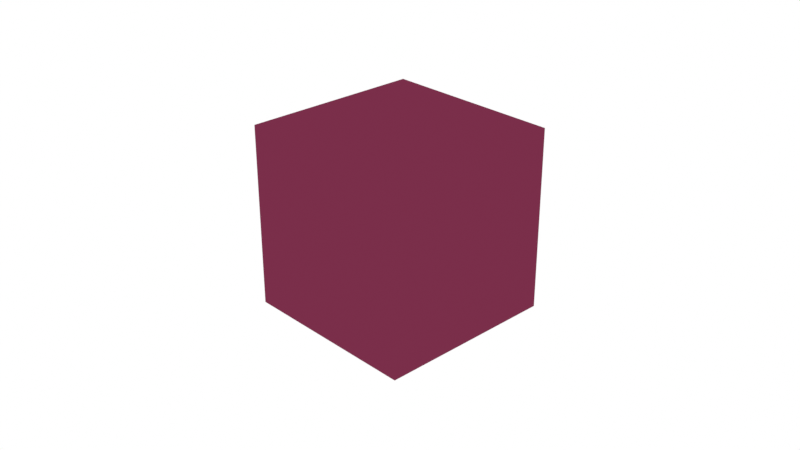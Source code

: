# Source: library.blend  (saved by Blender 4.1.23; exported with 4.5.12 LTS)
import bpy
from mathutils import Matrix  # noqa: F401  (used for matrix-valued properties, if any)

bpy.ops.wm.read_factory_settings(use_empty=True)
scene = bpy.context.scene
scene.name = 'Scene'

# ---- collections
col_collection = bpy.data.collections.new('Collection'); scene.collection.children.link(col_collection)

# ---- materials (node trees are filled in below, after node groups)
mat_material = bpy.data.materials.new('Material')
mat_material.alpha_threshold = 0.0
mat_material.use_transparent_shadow = False
mat_material.roughness = 0.5
mat_material.line_color = (0.0, 0.0, 0.0, 1.0)
mat_material_001 = bpy.data.materials.new('Material.001')
mat_material_001.use_transparent_shadow = False

# ---- node groups
ng_toon_shade_info = bpy.data.node_groups.new('Toon Shade Info', 'ShaderNodeTree')
_s = ng_toon_shade_info.interface.new_socket(name='Time Of Day', in_out='OUTPUT', socket_type='NodeSocketFloat')
_N = ng_toon_shade_info.nodes; _L = ng_toon_shade_info.links
n0 = _N.new('NodeGroupOutput'); n0.name = 'Group Output'; n0.location = (180, 0)
n1 = _N.new('NodeGroupInput'); n1.name = 'Group Input'; n1.location = (-314, 0)
n2 = _N.new('ShaderNodeAttribute'); n2.name = 'Attribute'; n2.location = (-63, 39)
n2.width = 193
n2.attribute_type = 'VIEW_LAYER'
n2.attribute_name = 'toon_shade.time_of_day'
_L.new(n2.outputs[2], n0.inputs[0])
n0.is_active_output = True
ng_toon_shade_goo = bpy.data.node_groups.new('Toon Shade Goo', 'ShaderNodeTree')
_s = ng_toon_shade_goo.interface.new_socket(name='Result', in_out='OUTPUT', socket_type='NodeSocketColor')
_s.default_value = (0.8, 0.8, 0.8, 1.0)
_s = ng_toon_shade_goo.interface.new_socket(name='Base', in_out='INPUT', socket_type='NodeSocketColor')
_s.default_value = (0.6621, 0.0194, 0.0194, 1.0)
_s = ng_toon_shade_goo.interface.new_socket(name='Shadow', in_out='INPUT', socket_type='NodeSocketColor')
_s.default_value = (0.06373, 0.0184, 0.0184, 1.0)
_s = ng_toon_shade_goo.interface.new_socket(name='Cast Shadow', in_out='INPUT', socket_type='NodeSocketFloat')
_s.subtype = 'FACTOR'
_s.default_value = 1.0
_s.min_value = 0.0
_s.max_value = 1.0
_s = ng_toon_shade_goo.interface.new_socket(name='WorldPosition', in_out='INPUT', socket_type='NodeSocketVector')
_s.hide_value = True
_s = ng_toon_shade_goo.interface.new_socket(name='Normal', in_out='INPUT', socket_type='NodeSocketVector')
_s.hide_value = True
ng_toon_shade_goo.interface.new_panel('Env Blender')
_s = ng_toon_shade_goo.interface.new_socket(name='Use Custom', in_out='INPUT', socket_type='NodeSocketBool')
_s = ng_toon_shade_goo.interface.new_socket(name='Custom Env Color', in_out='INPUT', socket_type='NodeSocketColor')
_s.default_value = (1.0, 1.0, 1.0, 1.0)
_s = ng_toon_shade_goo.interface.new_socket(name='Base Influence', in_out='INPUT', socket_type='NodeSocketFloat')
_s.subtype = 'FACTOR'
_s.default_value = 0.8
_s.min_value = 0.0
_s.max_value = 1.0
_s = ng_toon_shade_goo.interface.new_socket(name='Shadow Influence', in_out='INPUT', socket_type='NodeSocketFloat')
_s.subtype = 'FACTOR'
_s.default_value = 0.8
_s.min_value = 0.0
_s.max_value = 1.0
ng_toon_shade_goo.interface.new_panel('Lighting')
_s = ng_toon_shade_goo.interface.new_socket(name='Clamp Intensity', in_out='INPUT', socket_type='NodeSocketBool')
_s.default_value = True
_s = ng_toon_shade_goo.interface.new_socket(name='Light Color Influence', in_out='INPUT', socket_type='NodeSocketFloat')
_s.subtype = 'FACTOR'
_s.min_value = 0.0
_s.max_value = 1.0
_s = ng_toon_shade_goo.interface.new_socket(name='Intensity Multiplier', in_out='INPUT', socket_type='NodeSocketFloat')
_s.default_value = 1.0
_s.min_value = -1e+04
_s.max_value = 1e+04
ng_toon_shade_goo.interface.new_panel('Cel-Shade')
_s = ng_toon_shade_goo.interface.new_socket(name='Use Cel-Shade', in_out='INPUT', socket_type='NodeSocketBool')
_s = ng_toon_shade_goo.interface.new_socket(name='Steps', in_out='INPUT', socket_type='NodeSocketFloat')
_s.default_value = 1.0
_s.min_value = 1.0
_N = ng_toon_shade_goo.nodes; _L = ng_toon_shade_goo.links
n0 = _N.new('NodeGroupOutput'); n0.name = 'Group Output'; n0.location = (1070, 131)
n1 = _N.new('NodeGroupInput'); n1.name = 'Group Input'; n1.location = (-979, -67)
n2 = _N.new('NodeUndefined'); n2.name = 'Shader Info'; n2.location = (-2820, 105)
n3 = _N.new('ShaderNodeMix'); n3.name = 'Mix'; n3.location = (630, 265)
n3.data_type = 'RGBA'
n3.clamp_factor = False
n4 = _N.new('ShaderNodeMix'); n4.name = 'Mix.001'; n4.location = (84, -129)
n4.hide = True
n4.data_type = 'RGBA'
n4.blend_type = 'COLOR'
n5 = _N.new('ShaderNodeMix'); n5.name = 'Mix.002'; n5.location = (84, -82)
n5.hide = True
n5.data_type = 'RGBA'
n5.blend_type = 'COLOR'
n6 = _N.new('ShaderNodeSeparateColor'); n6.name = 'Separate Color'; n6.location = (-2461, 235)
n7 = _N.new('ShaderNodeCombineColor'); n7.name = 'Combine Color'; n7.location = (-2246, 308)
n7.inputs[2].default_value = 1.0
n8 = _N.new('ShaderNodeSeparateColor'); n8.name = 'Separate Color.001'; n8.location = (-306, -121)
n8.hide = True
n9 = _N.new('NodeReroute'); n9.name = 'Reroute'; n9.location = (15, -162)
n9.width = 16
n10 = _N.new('ShaderNodeVectorMath'); n10.name = 'Vector Math'; n10.location = (-120, -129)
n10.hide = True
n10.operation = 'SCALE'
n11 = _N.new('ShaderNodeVectorMath'); n11.name = 'Vector Math.001'; n11.location = (-121, -79)
n11.hide = True
n11.operation = 'SCALE'
n12 = _N.new('ShaderNodeMix'); n12.name = 'Mix.003'; n12.location = (-2628, 291)
n12.data_type = 'RGBA'
n12.blend_type = 'MULTIPLY'
n13 = _N.new('NodeGroupInput'); n13.name = 'Group Input.001'; n13.location = (-3025, 170)
n14 = _N.new('ShaderNodeMath'); n14.name = 'Math'; n14.location = (-1329, -187)
n14.operation = 'PINGPONG'
n14.inputs[1].default_value = 1.0
n15 = _N.new('NodeGroupInput'); n15.name = 'Group Input.002'; n15.location = (-303, 32)
n16 = _N.new('ShaderNodeMix'); n16.name = 'Mix.004'; n16.location = (-768, -147)
n16.hide = True
n16.data_type = 'RGBA'
n17 = _N.new('ShaderNodeMix'); n17.name = 'Mix.005'; n17.location = (440, 0)
n17.hide = True
n17.data_type = 'RGBA'
n18 = _N.new('ShaderNodeMix'); n18.name = 'Mix.006'; n18.location = (440, -40)
n18.hide = True
n18.data_type = 'RGBA'
n19 = _N.new('NodeGroupInput'); n19.name = 'Group Input.003'; n19.location = (-2246, 371)
n20 = _N.new('ShaderNodeClamp'); n20.name = 'Clamp'; n20.location = (-2249, 128)
n20.hide = True
n21 = _N.new('ShaderNodeMix'); n21.name = 'Mix.007'; n21.location = (-2069, 159)
n21.hide = True
n22 = _N.new('NodeReroute'); n22.name = 'Reroute.001'; n22.location = (-353, -159)
n22.width = 16
n23 = _N.new('ShaderNodeMix'); n23.name = 'Mix.008'; n23.location = (-538, -148)
n23.hide = True
n23.data_type = 'RGBA'
n24 = _N.new('NodeReroute'); n24.name = 'Reroute.002'; n24.location = (22, -232)
n24.width = 16
n24.socket_idname = 'NodeSocketFloat'
n25 = _N.new('ShaderNodeGroup'); n25.name = 'Group'; n25.location = (-1525, -191)
n25.node_tree = ng_toon_shade_info
n26 = _N.new('ShaderNodeValToRGB'); n26.name = 'Toon Shade Color Ramp'; n26.location = (-1062, -183)
while len(n26.color_ramp.elements) > 1: n26.color_ramp.elements.remove(n26.color_ramp.elements[-1])
n26.color_ramp.elements[0].position = 0.0; n26.color_ramp.elements[0].color = (1.0, 1.0, 1.0, 0.0)
_e = n26.color_ramp.elements.new(0.3841); _e.color = (0.8355, 0.6633, 0.2217, 0.2)
_e = n26.color_ramp.elements.new(0.5045); _e.color = (0.4445, 0.2469, 0.03646, 0.4)
_e = n26.color_ramp.elements.new(0.5727); _e.color = (0.2219, 0.1273, 0.1966, 0.7)
_e = n26.color_ramp.elements.new(0.6409); _e.color = (0.02981, 0.07336, 0.1669, 1.0)
n27 = _N.new('ShaderNodeMix'); n27.name = 'Mix.009'; n27.location = (-546, -224)
n27.hide = True
n28 = _N.new('ShaderNodeMapRange'); n28.name = 'Map Range'; n28.location = (-1328, 157)
n28.clamp = False
n28.interpolation_type = 'STEPPED'
n29 = _N.new('ShaderNodeMath'); n29.name = 'Math.002'; n29.location = (-1538, 3)
n29.hide = True
n29.operation = 'DIVIDE'
n29.inputs[0].default_value = 1.0
n30 = _N.new('ShaderNodeMath'); n30.name = 'Math.003'; n30.location = (-1534, 152)
n30.hide = True
n30.operation = 'GREATER_THAN'
n30.inputs[1].default_value = 0.0
n31 = _N.new('ShaderNodeMath'); n31.name = 'Math.007'; n31.location = (-1538, -42)
n31.hide = True
n31.operation = 'SUBTRACT'
n31.inputs[1].default_value = 1.0
n32 = _N.new('NodeReroute'); n32.name = 'Reroute.003'; n32.location = (-1590, -19)
n32.width = 16
n32.socket_idname = 'NodeSocketFloat'
n33 = _N.new('ShaderNodeMix'); n33.name = 'Mix.010'; n33.location = (-959, 212)
n33.hide = True
n34 = _N.new('NodeReroute'); n34.name = 'Reroute.004'; n34.location = (-996, 180)
n34.width = 16
n34.socket_idname = 'NodeSocketFloat'
n35 = _N.new('NodeReroute'); n35.name = 'Reroute.005'; n35.location = (-1637, 183)
n35.width = 16
n35.socket_idname = 'NodeSocketFloat'
n36 = _N.new('ShaderNodeMath'); n36.name = 'Math.004'; n36.location = (-1134, 154)
n36.hide = True
n36.operation = 'MULTIPLY'
n37 = _N.new('NodeReroute'); n37.name = 'Reroute.006'; n37.location = (-1635, 28)
n37.width = 16
n37.socket_idname = 'NodeSocketFloat'
n38 = _N.new('ShaderNodeMath'); n38.name = 'Math.005'; n38.location = (-1906, 71)
n38.label = 'Intensity Multiplier'
n38.hide = True
n38.operation = 'MULTIPLY'
n39 = _N.new('NodeReroute'); n39.name = 'Reroute.007'; n39.location = (-665, 249)
n39.width = 16
n40 = _N.new('NodeReroute'); n40.name = 'Reroute.008'; n40.location = (-686, 133)
n40.width = 16
n40.socket_idname = 'NodeSocketFloat'
n41 = _N.new('NodeGroupInput'); n41.name = 'Group Input.004'; n41.location = (-2085, 42)
_L.new(n6.outputs[0], n7.inputs[0])
_L.new(n40.outputs[0], n3.inputs[0])
_L.new(n18.outputs[2], n3.inputs[6])
_L.new(n8.outputs[2], n11.inputs[3])
_L.new(n9.outputs[0], n4.inputs[7])
_L.new(n17.outputs[2], n3.inputs[7])
_L.new(n6.outputs[1], n7.inputs[1])
_L.new(n22.outputs[0], n9.inputs[0])
_L.new(n9.outputs[0], n5.inputs[7])
_L.new(n11.outputs[0], n5.inputs[6])
_L.new(n8.outputs[2], n10.inputs[3])
_L.new(n10.outputs[0], n4.inputs[6])
_L.new(n2.outputs[0], n12.inputs[6])
_L.new(n2.outputs[1], n12.inputs[7])
_L.new(n12.outputs[2], n6.inputs[0])
_L.new(n13.outputs[2], n12.inputs[0])
_L.new(n13.outputs[3], n2.inputs[0])
_L.new(n13.outputs[4], n2.inputs[1])
_L.new(n25.outputs[0], n14.inputs[0])
_L.new(n15.outputs[1], n10.inputs[0])
_L.new(n15.outputs[0], n11.inputs[0])
_L.new(n1.outputs[6], n16.inputs[7])
_L.new(n1.outputs[5], n16.inputs[0])
_L.new(n22.outputs[0], n8.inputs[0])
_L.new(n15.outputs[0], n17.inputs[6])
_L.new(n15.outputs[7], n17.inputs[0])
_L.new(n15.outputs[1], n18.inputs[6])
_L.new(n15.outputs[8], n18.inputs[0])
_L.new(n4.outputs[2], n18.inputs[7])
_L.new(n3.outputs[2], n0.inputs[0])
_L.new(n6.outputs[2], n20.inputs[0])
_L.new(n19.outputs[9], n21.inputs[0])
_L.new(n6.outputs[2], n21.inputs[2])
_L.new(n20.outputs[0], n21.inputs[3])
_L.new(n23.outputs[2], n22.inputs[0])
_L.new(n16.outputs[2], n23.inputs[6])
_L.new(n39.outputs[0], n23.inputs[7])
_L.new(n5.outputs[2], n17.inputs[7])
_L.new(n24.outputs[0], n5.inputs[0])
_L.new(n24.outputs[0], n4.inputs[0])
_L.new(n14.outputs[0], n26.inputs[0])
_L.new(n26.outputs[0], n16.inputs[6])
_L.new(n26.outputs[1], n27.inputs[2])
_L.new(n27.outputs[0], n24.inputs[0])
_L.new(n1.outputs[10], n27.inputs[0])
_L.new(n1.outputs[10], n23.inputs[0])
_L.new(n29.outputs[0], n28.inputs[3])
_L.new(n31.outputs[0], n28.inputs[5])
_L.new(n32.outputs[0], n31.inputs[0])
_L.new(n32.outputs[0], n29.inputs[1])
_L.new(n34.outputs[0], n33.inputs[2])
_L.new(n35.outputs[0], n34.inputs[0])
_L.new(n28.outputs[0], n36.inputs[1])
_L.new(n30.outputs[0], n36.inputs[0])
_L.new(n36.outputs[0], n33.inputs[3])
_L.new(n35.outputs[0], n30.inputs[0])
_L.new(n37.outputs[0], n28.inputs[0])
_L.new(n35.outputs[0], n37.inputs[0])
_L.new(n38.outputs[0], n35.inputs[0])
_L.new(n7.outputs[0], n39.inputs[0])
_L.new(n40.outputs[0], n27.inputs[3])
_L.new(n21.outputs[0], n38.inputs[0])
_L.new(n41.outputs[11], n38.inputs[1])
_L.new(n41.outputs[13], n32.inputs[0])
_L.new(n33.outputs[0], n40.inputs[0])
_L.new(n41.outputs[12], n33.inputs[0])
n0.is_active_output = True
ng_toon_shader_v1 = bpy.data.node_groups.new('Toon Shader V1', 'ShaderNodeTree')
_s = ng_toon_shader_v1.interface.new_socket(name='Result', in_out='OUTPUT', socket_type='NodeSocketColor')
_s.default_value = (0.8, 0.8, 0.8, 1.0)
_s = ng_toon_shader_v1.interface.new_socket(name='Shadow', in_out='INPUT', socket_type='NodeSocketColor')
_s.default_value = (0.06373, 0.0184, 0.0184, 1.0)
_s = ng_toon_shader_v1.interface.new_socket(name='Base', in_out='INPUT', socket_type='NodeSocketColor')
_s.default_value = (0.6621, 0.0194, 0.0194, 1.0)
_s = ng_toon_shader_v1.interface.new_socket(name='Cast Shadow', in_out='INPUT', socket_type='NodeSocketFloat')
_s.subtype = 'FACTOR'
_s.default_value = 1.0
_s.min_value = 0.0
_s.max_value = 1.0
_s = ng_toon_shader_v1.interface.new_socket(name='WorldPosition', in_out='INPUT', socket_type='NodeSocketVector')
_s.hide_value = True
_s = ng_toon_shader_v1.interface.new_socket(name='Normal', in_out='INPUT', socket_type='NodeSocketVector')
_s.hide_value = True
ng_toon_shader_v1.interface.new_panel('Env Blender')
_s = ng_toon_shader_v1.interface.new_socket(name='Type', in_out='INPUT', socket_type='NodeSocketInt')
_s = ng_toon_shader_v1.interface.new_socket(name='Env Color', in_out='INPUT', socket_type='NodeSocketColor')
_s.default_value = (1.0, 1.0, 1.0, 1.0)
_s = ng_toon_shader_v1.interface.new_socket(name='Base Influence', in_out='INPUT', socket_type='NodeSocketFloat')
_s.subtype = 'FACTOR'
_s.default_value = 0.2
_s.min_value = 0.0
_s.max_value = 1.0
_s = ng_toon_shader_v1.interface.new_socket(name='Shadow Influence', in_out='INPUT', socket_type='NodeSocketFloat')
_s.subtype = 'FACTOR'
_s.default_value = 0.2
_s.min_value = 0.0
_s.max_value = 1.0
_N = ng_toon_shader_v1.nodes; _L = ng_toon_shader_v1.links
n0 = _N.new('NodeGroupOutput'); n0.name = 'Group Output'; n0.location = (540, 0)
n1 = _N.new('NodeGroupInput'); n1.name = 'Group Input'; n1.location = (-354, -84)
n2 = _N.new('ShaderNodeMix'); n2.name = 'Mix'; n2.location = (350, 241)
n2.data_type = 'RGBA'
n3 = _N.new('ShaderNodeMix'); n3.name = 'Mix.001'; n3.location = (84, -129)
n3.hide = True
n3.data_type = 'RGBA'
n3.blend_type = 'COLOR'
n4 = _N.new('ShaderNodeMix'); n4.name = 'Mix.002'; n4.location = (84, -180)
n4.hide = True
n4.data_type = 'RGBA'
n4.blend_type = 'COLOR'
n5 = _N.new('ShaderNodeSeparateColor'); n5.name = 'Separate Color'; n5.location = (-131, 235)
n6 = _N.new('ShaderNodeCombineColor'); n6.name = 'Combine Color'; n6.location = (50, 303)
n6.inputs[2].default_value = 1.0
n7 = _N.new('ShaderNodeSeparateColor'); n7.name = 'Separate Color.001'; n7.location = (-352, -241)
n7.hide = True
n8 = _N.new('NodeReroute'); n8.name = 'Reroute'; n8.location = (15, -162)
n8.width = 16
n9 = _N.new('ShaderNodeVectorMath'); n9.name = 'Vector Math'; n9.location = (-120, -83)
n9.hide = True
n9.operation = 'SCALE'
n10 = _N.new('ShaderNodeVectorMath'); n10.name = 'Vector Math.001'; n10.location = (-121, -193)
n10.hide = True
n10.operation = 'SCALE'
n11 = _N.new('NodeGroupInput'); n11.name = 'Group Input.001'; n11.location = (-788, 354)
_L.new(n5.outputs[0], n6.inputs[0])
_L.new(n5.outputs[2], n2.inputs[0])
_L.new(n3.outputs[2], n2.inputs[6])
_L.new(n7.outputs[2], n10.inputs[3])
_L.new(n8.outputs[0], n3.inputs[7])
_L.new(n4.outputs[2], n2.inputs[7])
_L.new(n5.outputs[1], n6.inputs[1])
_L.new(n1.outputs[6], n7.inputs[0])
_L.new(n1.outputs[6], n8.inputs[0])
_L.new(n1.outputs[1], n10.inputs[0])
_L.new(n1.outputs[0], n9.inputs[0])
_L.new(n2.outputs[2], n0.inputs[0])
_L.new(n8.outputs[0], n4.inputs[7])
_L.new(n10.outputs[0], n4.inputs[6])
_L.new(n7.outputs[2], n9.inputs[3])
_L.new(n9.outputs[0], n3.inputs[6])
_L.new(n1.outputs[8], n3.inputs[0])
_L.new(n1.outputs[7], n4.inputs[0])
n0.is_active_output = True

# ---- material node trees
mat_material.use_nodes = True; mat_material.node_tree.nodes.clear()
_N = mat_material.node_tree.nodes; _L = mat_material.node_tree.links
n0 = _N.new('ShaderNodeOutputMaterial'); n0.name = 'Material Output'; n0.location = (300, 300)
n1 = _N.new('ShaderNodeGroup'); n1.name = 'Group'; n1.location = (-316, 368)
n1.width = 187
n1.node_tree = ng_toon_shade_goo
n1.inputs[0].default_value = (0.6621, 0.0194, 0.0194, 1.0)
n1.inputs[1].default_value = (0.06373, 0.0184, 0.0184, 1.0)
n1.inputs[2].default_value = 1.0
n1.inputs[3].default_value = (0.0, 0.0, 0.0)
n1.inputs[4].default_value = (0.0, 0.0, 0.0)
n1.inputs[5].default_value = False
n1.inputs[6].default_value = (1.0, 0.632, 0.2331, 1.0)
n1.inputs[7].default_value = 0.8
n1.inputs[8].default_value = 0.8
n1.inputs[9].default_value = True
n1.inputs[10].default_value = 1.0
n1.inputs[11].default_value = 1.0
n1.inputs[12].default_value = True
n1.inputs[13].default_value = 7.0
n2 = _N.new('ShaderNodeGroup'); n2.name = 'Group.001'; n2.location = (-312, 611)
n2.width = 187
n2.node_tree = ng_toon_shader_v1
n2.inputs[0].default_value = (0.06373, 0.0184, 0.0184, 1.0)
n2.inputs[1].default_value = (0.6621, 0.0194, 0.0194, 1.0)
n2.inputs[2].default_value = 1.0
n2.inputs[3].default_value = (0.0, 0.0, 0.0)
n2.inputs[4].default_value = (0.0, 0.0, 0.0)
n2.inputs[5].default_value = 0
n2.inputs[6].default_value = (1.0, 0.632, 0.2331, 1.0)
n2.inputs[7].default_value = 0.2
n2.inputs[8].default_value = 0.2
n3 = _N.new('ShaderNodeAttribute'); n3.name = 'Attribute'; n3.location = (-709, 410)
n3.width = 193
n3.attribute_type = 'VIEW_LAYER'
n3.attribute_name = 'view_layer_color.color'
n4 = _N.new('ShaderNodeMix'); n4.name = 'Mix'; n4.location = (-688, 8)
n4.hide = True
n4.data_type = 'RGBA'
n4.inputs[0].default_value = 0.0
n5 = _N.new('ShaderNodeMix'); n5.name = 'Mix.001'; n5.location = (-318, -38)
n5.data_type = 'RGBA'
n5.blend_type = 'VALUE'
n6 = _N.new('ShaderNodeRGB'); n6.name = 'RGB'; n6.location = (-1287, 53)
n6.outputs[0].default_value = (1.0, 0.0, 0.0, 1.0)
n7 = _N.new('ShaderNodeSeparateColor'); n7.name = 'Separate Color'; n7.location = (-1100, -36)
n7.hide = True
n8 = _N.new('ShaderNodeCombineColor'); n8.name = 'Combine Color'; n8.location = (-902, -54)
n8.hide = True
n9 = _N.new('ShaderNodeRGB'); n9.name = 'RGB.001'; n9.location = (-1287, -191)
n9.outputs[0].default_value = (0.3828, 0.3222, 1.0, 1.0)
n10 = _N.new('ShaderNodeSeparateColor'); n10.name = 'Separate Color.001'; n10.location = (-1100, -83)
n10.hide = True
_L.new(n4.outputs[2], n5.inputs[6])
_L.new(n6.outputs[0], n7.inputs[0])
_L.new(n9.outputs[0], n10.inputs[0])
_L.new(n10.outputs[0], n8.inputs[0])
_L.new(n10.outputs[1], n8.inputs[1])
_L.new(n7.outputs[2], n8.inputs[2])
_L.new(n8.outputs[0], n4.inputs[7])
_L.new(n6.outputs[0], n4.inputs[6])
_L.new(n1.outputs[0], n0.inputs[0])
n0.is_active_output = True
mat_material_001.use_nodes = True; mat_material_001.node_tree.nodes.clear()
_N = mat_material_001.node_tree.nodes; _L = mat_material_001.node_tree.links
n0 = _N.new('ShaderNodeBsdfPrincipled'); n0.name = 'Principled BSDF'; n0.location = (10, 300)
n1 = _N.new('ShaderNodeOutputMaterial'); n1.name = 'Material Output'; n1.location = (297, 481)
n2 = _N.new('ShaderNodeGroup'); n2.name = 'Group'; n2.location = (-61, 524)
n2.node_tree = ng_toon_shade_goo
n2.inputs[0].default_value = (0.6621, 0.0194, 0.0194, 1.0)
n2.inputs[1].default_value = (0.06373, 0.0184, 0.0184, 1.0)
n2.inputs[2].default_value = 1.0
n2.inputs[3].default_value = (0.0, 0.0, 0.0)
n2.inputs[4].default_value = (0.0, 0.0, 0.0)
n2.inputs[5].default_value = False
n2.inputs[6].default_value = (1.0, 1.0, 1.0, 1.0)
n2.inputs[7].default_value = 0.2
n2.inputs[8].default_value = 0.2
n2.inputs[9].default_value = False
n2.inputs[10].default_value = 1.0
n2.inputs[11].default_value = 1.0
n2.inputs[12].default_value = False
n2.inputs[13].default_value = 0.0
_L.new(n2.outputs[0], n1.inputs[0])
n1.is_active_output = True

# ---- world
world_world = bpy.data.worlds.new('World'); scene.world = world_world
world_world.use_nodes = True; world_world.node_tree.nodes.clear()
_N = world_world.node_tree.nodes; _L = world_world.node_tree.links
n0 = _N.new('ShaderNodeOutputWorld'); n0.name = 'World Output'; n0.location = (510, 300)
n1 = _N.new('ShaderNodeBackground'); n1.name = 'Background'; n1.location = (297, 315)
n2 = _N.new('ShaderNodeLightPath'); n2.name = 'Light Path'; n2.location = (-247, 599)
n3 = _N.new('ShaderNodeMath'); n3.name = 'Math'; n3.location = (-67, 546)
n3.use_clamp = True
n4 = _N.new('ShaderNodeMix'); n4.name = 'Mix'; n4.location = (124, 395)
n4.data_type = 'RGBA'
n4.inputs[6].default_value = (0.0, 0.0, 0.0, 1.0)
n5 = _N.new('ShaderNodeMath'); n5.name = 'Math.001'; n5.location = (-514, 246)
n5.operation = 'PINGPONG'
n5.inputs[1].default_value = 1.0
n6 = _N.new('ShaderNodeGroup'); n6.name = 'Group.001'; n6.location = (-709, 241)
n6.node_tree = ng_toon_shade_info
n7 = _N.new('ShaderNodeValToRGB'); n7.name = 'Color Ramp.001'; n7.location = (-295, 245)
while len(n7.color_ramp.elements) > 1: n7.color_ramp.elements.remove(n7.color_ramp.elements[-1])
n7.color_ramp.elements[0].position = 0.0; n7.color_ramp.elements[0].color = (1.0, 1.0, 1.0, 0.0)
_e = n7.color_ramp.elements.new(0.3841); _e.color = (0.8355, 0.6633, 0.2217, 0.2)
_e = n7.color_ramp.elements.new(0.5045); _e.color = (0.4445, 0.2469, 0.03646, 0.4)
_e = n7.color_ramp.elements.new(0.5727); _e.color = (0.2219, 0.1273, 0.1966, 0.7)
_e = n7.color_ramp.elements.new(0.6409); _e.color = (0.02981, 0.07336, 0.1669, 1.0)
_L.new(n1.outputs[0], n0.inputs[0])
_L.new(n2.outputs[0], n3.inputs[0])
_L.new(n2.outputs[5], n3.inputs[1])
_L.new(n4.outputs[2], n1.inputs[0])
_L.new(n2.outputs[0], n4.inputs[0])
_L.new(n6.outputs[0], n5.inputs[0])
_L.new(n5.outputs[0], n7.inputs[0])
_L.new(n7.outputs[0], n4.inputs[7])
n0.is_active_output = True
world_world.color = (0.05088, 0.05088, 0.05088)
world_world.use_sun_shadow = False
world_world.sun_shadow_jitter_overblur = 0.0

# ---- cameras
cam_camera = bpy.data.cameras.new('Camera')
cam_camera.clip_end = 100.0
cam_camera.ortho_scale = 7.314

# ---- lights
light_light = bpy.data.lights.new('Light', 'POINT')
light_light.color = (0.9247, 0.08623, 1.0)
light_light.transmission_factor = 0.0
light_light.energy = 620.6
light_light.shadow_soft_size = 0.1
light_light.shadow_maximum_resolution = 0.006
light_light.use_absolute_resolution = True

# ---- meshes
me_cube = bpy.data.meshes.new('Cube')
me_cube.from_pydata([(1.0, 1.0, 1.0), (1.0, 1.0, -1.0), (1.0, -1.0, 1.0), (1.0, -1.0, -1.0), (-1.0, 1.0, 1.0), (-1.0, 1.0, -1.0), (-1.0, -1.0, 1.0), (-1.0, -1.0, -1.0)], [], [(0, 4, 6, 2), (3, 2, 6, 7), (7, 6, 4, 5), (5, 1, 3, 7), (1, 0, 2, 3), (5, 4, 0, 1)])
_uv = me_cube.uv_layers.new(name='UVMap')
_uv.uv.foreach_set('vector', [0.625, 0.5, 0.875, 0.5, 0.875, 0.75, 0.625, 0.75, 0.375, 0.75, 0.625, 0.75, 0.625, 1.0, 0.375, 1.0, 0.375, 0.0, 0.625, 0.0, 0.625, 0.25, 0.375, 0.25, 0.125, 0.5, 0.375, 0.5, 0.375, 0.75, 0.125, 0.75, 0.375, 0.5, 0.625, 0.5, 0.625, 0.75, 0.375, 0.75, 0.375, 0.25, 0.625, 0.25, 0.625, 0.5, 0.375, 0.5])
me_cube.materials.append(mat_material)
me_cube.materials.append(mat_material_001)
me_cube.use_mirror_vertex_groups = False
me_cube.update()

# ---- objects
ob_cube = bpy.data.objects.new('Cube', me_cube)
ob_light = bpy.data.objects.new('Light', light_light)
ob_camera = bpy.data.objects.new('Camera', cam_camera)

# ---- transforms, parenting, visibility, modifiers, constraints
ob_cube.location = (0.0, 0.0, 0.0)
ob_cube.lock_rotations_4d = False
ob_cube.empty_display_type = 'ARROWS'
ob_cube.lineart.crease_threshold = 0.0
ob_light.location = (1.549, -2.578, 3.124)
ob_light.rotation_euler = (3.705, -2.53, -2.811)
ob_light.lock_rotations_4d = False
ob_light.empty_display_type = 'ARROWS'
ob_light.color = (0.0, 0.0, 0.0, 0.0)
ob_light.lineart.crease_threshold = 0.0
ob_camera.location = (7.359, -6.926, 4.958)
ob_camera.rotation_euler = (1.109, 0.0, 0.8149)
ob_camera.lock_rotations_4d = False
ob_camera.empty_display_type = 'ARROWS'
ob_camera.color = (0.0, 0.0, 0.0, 0.0)
ob_camera.display_type = 'WIRE'
ob_camera.lineart.crease_threshold = 0.0

# ---- collection membership
col_collection.objects.link(ob_cube)
col_collection.objects.link(ob_light)
col_collection.objects.link(ob_camera)

# ---- scene / render settings (as saved in the file)
scene.camera = ob_camera
scene.frame_start = 1; scene.frame_end = 250; scene.frame_set(1)
scene.render.engine = 'BLENDER_EEVEE_NEXT'
scene.cycles.sampling_pattern = 'TABULATED_SOBOL'
scene.eevee.ray_tracing_options.trace_max_roughness = 0.0
scene.view_settings.view_transform = 'Standard'
bpy.context.view_layer.update()
